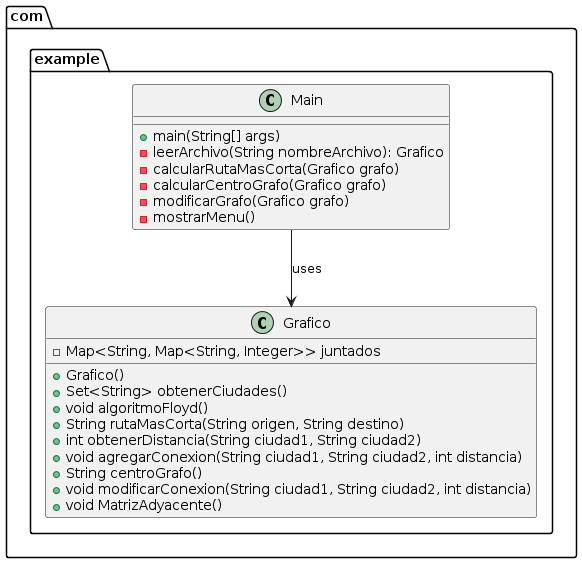

The diagram above was rendered by PlantUML. Its source (embedded in the PNG):
@startuml
package com.example {

    class Main {
        +main(String[] args)
        -leerArchivo(String nombreArchivo): Grafico
        -calcularRutaMasCorta(Grafico grafo)
        -calcularCentroGrafo(Grafico grafo)
        -modificarGrafo(Grafico grafo)
        -mostrarMenu()
    }

    class Grafico {
        -Map<String, Map<String, Integer>> juntados
        +Grafico()
        +Set<String> obtenerCiudades()
        +void algoritmoFloyd()
        +String rutaMasCorta(String origen, String destino)
        +int obtenerDistancia(String ciudad1, String ciudad2)
        +void agregarConexion(String ciudad1, String ciudad2, int distancia)
        +String centroGrafo()
        +void modificarConexion(String ciudad1, String ciudad2, int distancia)
        +void MatrizAdyacente()
    }

    Main --> Grafico : uses
}
@enduml